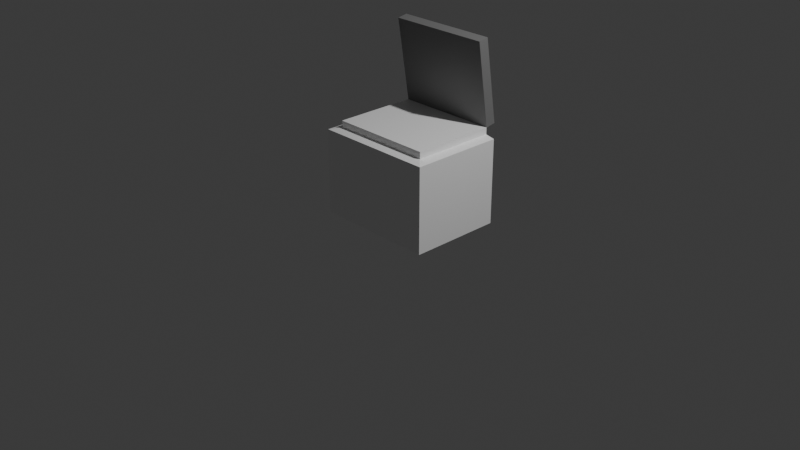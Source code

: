 # Source: fotocopiadora.blend  (saved by Blender 5.1.30; exported with 4.5.12 LTS)
import bpy
from mathutils import Matrix  # noqa: F401  (used for matrix-valued properties, if any)

bpy.ops.wm.read_factory_settings(use_empty=True)
scene = bpy.context.scene
scene.name = 'Scene'

# ---- collections
col_collection = bpy.data.collections.new('Collection'); scene.collection.children.link(col_collection)

# ---- materials (node trees are filled in below, after node groups)
mat_material_001 = bpy.data.materials.new('Material.001')
mat_material_002 = bpy.data.materials.new('Material.002')

# ---- material node trees
mat_material_001.use_nodes = True; mat_material_001.node_tree.nodes.clear()
_N = mat_material_001.node_tree.nodes; _L = mat_material_001.node_tree.links
n0 = _N.new('ShaderNodeBsdfPrincipled'); n0.name = 'Principled BSDF'; n0.location = (-200, 100)
n0.inputs[0].default_value = (0.9573, 0.9573, 0.9573, 1.0)
n1 = _N.new('ShaderNodeOutputMaterial'); n1.name = 'Material Output'; n1.location = (200, 100)
_L.new(n0.outputs[0], n1.inputs[0])
n1.is_active_output = True
mat_material_002.use_nodes = True; mat_material_002.node_tree.nodes.clear()
_N = mat_material_002.node_tree.nodes; _L = mat_material_002.node_tree.links
n0 = _N.new('ShaderNodeBsdfPrincipled'); n0.name = 'Principled BSDF'; n0.location = (-200, 100)
n0.inputs[0].default_value = (0.2025, 0.2025, 0.2025, 1.0)
n1 = _N.new('ShaderNodeOutputMaterial'); n1.name = 'Material Output'; n1.location = (200, 100)
_L.new(n0.outputs[0], n1.inputs[0])
n1.is_active_output = True

# ---- world
world_world = bpy.data.worlds.new('World'); scene.world = world_world
world_world.use_nodes = True; world_world.node_tree.nodes.clear()
_N = world_world.node_tree.nodes; _L = world_world.node_tree.links
n0 = _N.new('ShaderNodeOutputWorld'); n0.name = 'World Output'; n0.location = (200, 100)
n1 = _N.new('ShaderNodeBackground'); n1.name = 'Background'; n1.location = (-200, 100)
n1.inputs[0].default_value = (0.05088, 0.05088, 0.05088, 1.0)
_L.new(n1.outputs[0], n0.inputs[0])
n0.is_active_output = True
world_world.color = (0.05088, 0.05088, 0.05088)
world_world.sun_shadow_jitter_overblur = 0.0

# ---- cameras
cam_camera = bpy.data.cameras.new('Camera')
cam_camera.clip_end = 100.0
cam_camera.ortho_scale = 7.314

# ---- lights
light_light = bpy.data.lights.new('Light', 'POINT')
light_light.energy = 1000.0
light_light.shadow_soft_size = 0.1

# ---- meshes
me_cube = bpy.data.meshes.new('Cube')
me_cube.from_pydata([(0.6, 0.6, 0.0), (0.7, 0.6, -1.0), (0.6, -0.3, 0.0), (0.7, -0.4, -1.0), (-0.5, 0.6, 0.0), (-0.6, 0.6, -1.0), (-0.5, -0.3, 0.0), (-0.6, -0.4, -1.0), (0.6, 0.6, -0.07279), (-0.5, -0.3, -0.07279), (0.6, -0.3, -0.07279), (-0.5, 0.6, -0.07279), (0.7, 0.6, -0.09299), (0.7, -0.4, -0.09299), (-0.6, 0.6, -0.09299), (-0.6, -0.4, -0.09299)], [], [(0, 4, 6, 2), (10, 2, 6, 9), (9, 6, 4, 11), (5, 1, 3, 7), (8, 0, 2, 10), (11, 4, 0, 8), (14, 11, 8, 12), (12, 8, 10, 13), (15, 9, 11, 14), (13, 10, 9, 15), (3, 13, 15, 7), (7, 15, 14, 5), (1, 12, 13, 3), (5, 14, 12, 1)])
_uv = me_cube.uv_layers.new(name='UVMap')
_uv.uv.foreach_set('vector', [0.625, 0.5, 0.875, 0.5, 0.875, 0.75, 0.625, 0.75, 0.5533, 0.75, 0.625, 0.75, 0.625, 1.0, 0.5533, 1.0, 0.5533, 0.0, 0.625, 0.0, 0.625, 0.25, 0.5533, 0.25, 0.125, 0.5, 0.375, 0.5, 0.375, 0.75, 0.125, 0.75, 0.5533, 0.5, 0.625, 0.5, 0.625, 0.75, 0.5533, 0.75, 0.5533, 0.25, 0.625, 0.25, 0.625, 0.5, 0.5533, 0.5, 0.5494, 0.25, 0.5533, 0.25, 0.5533, 0.5, 0.5494, 0.5, 0.5494, 0.5, 0.5533, 0.5, 0.5533, 0.75, 0.5494, 0.75, 0.5494, 0.0, 0.5533, 0.0, 0.5533, 0.25, 0.5494, 0.25, 0.5494, 0.75, 0.5533, 0.75, 0.5533, 1.0, 0.5494, 1.0, 0.375, 0.75, 0.5494, 0.75, 0.5494, 1.0, 0.375, 1.0, 0.375, 0.0, 0.5494, 0.0, 0.5494, 0.25, 0.375, 0.25, 0.375, 0.5, 0.5494, 0.5, 0.5494, 0.75, 0.375, 0.75, 0.375, 0.25, 0.5494, 0.25, 0.5494, 0.5, 0.375, 0.5])
me_cube.materials.append(mat_material_001)
me_cube.use_mirror_vertex_groups = False
me_cube.update()
me_cube_001 = bpy.data.meshes.new('Cube.001')
me_cube_001.from_pydata([(-0.5494, -0.9035, 0.001572), (-0.5494, -0.9035, 0.1137), (-0.5494, -2.98e-08, 3.725e-09), (-0.5494, -2.98e-08, 0.1121), (0.5494, -0.9035, 0.001572), (0.5494, -0.9035, 0.1137), (0.5494, -2.98e-08, 3.725e-09), (0.5494, -2.98e-08, 0.1121)], [], [(0, 1, 3, 2), (2, 3, 7, 6), (6, 7, 5, 4), (4, 5, 1, 0), (2, 6, 4, 0), (7, 3, 1, 5)])
_uv = me_cube_001.uv_layers.new(name='UVMap')
_uv.uv.foreach_set('vector', [0.375, 0.0, 0.625, 0.0, 0.625, 0.25, 0.375, 0.25, 0.375, 0.25, 0.625, 0.25, 0.625, 0.5, 0.375, 0.5, 0.375, 0.5, 0.625, 0.5, 0.625, 0.75, 0.375, 0.75, 0.375, 0.75, 0.625, 0.75, 0.625, 1.0, 0.375, 1.0, 0.125, 0.5, 0.375, 0.5, 0.375, 0.75, 0.125, 0.75, 0.625, 0.5, 0.875, 0.5, 0.875, 0.75, 0.625, 0.75])
me_cube_001.materials.append(mat_material_002)
me_cube_001.update()

# ---- objects
ob_cube = bpy.data.objects.new('Cube', me_cube)
ob_light = bpy.data.objects.new('Light', light_light)
ob_camera = bpy.data.objects.new('Camera', cam_camera)
ob_cube_001 = bpy.data.objects.new('Cube.001', me_cube_001)

# ---- transforms, parenting, visibility, modifiers, constraints
ob_cube.location = (0.0, 0.0, 1.0)
ob_cube.lock_rotations_4d = False
ob_cube.empty_display_type = 'ARROWS'
ob_cube.lineart.crease_threshold = 0.0
ob_light.location = (4.076, 1.005, 5.904)
ob_light.rotation_euler = (0.6503, 0.05522, 1.866)
ob_light.lock_rotations_4d = False
ob_light.empty_display_type = 'ARROWS'
ob_light.color = (0.0, 0.0, 0.0, 0.0)
ob_light.lineart.crease_threshold = 0.0
ob_camera.location = (7.359, -6.926, 4.958)
ob_camera.rotation_euler = (1.109, 0.0, 0.8149)
ob_camera.lock_rotations_4d = False
ob_camera.empty_display_type = 'ARROWS'
ob_camera.color = (0.0, 0.0, 0.0, 0.0)
ob_camera.display_type = 'WIRE'
ob_camera.lineart.crease_threshold = 0.0
ob_cube_001.location = (0.05316, 0.5992, 0.9984)
ob_cube_001.rotation_euler = (-1.41, -2.192e-16, 1.864e-16)

# ---- collection membership
col_collection.objects.link(ob_cube)
col_collection.objects.link(ob_light)
col_collection.objects.link(ob_camera)
col_collection.objects.link(ob_cube_001)

# ---- scene / render settings (as saved in the file)
scene.camera = ob_camera
scene.frame_start = 1; scene.frame_end = 250; scene.frame_set(1)
scene.render.engine = 'BLENDER_EEVEE_NEXT'
scene.render.bake_bias = 0.0
scene.render.bake_samples = 0
scene.cycles.sampling_pattern = 'TABULATED_SOBOL'
scene.eevee.use_volume_custom_range = False
bpy.context.view_layer.update()
